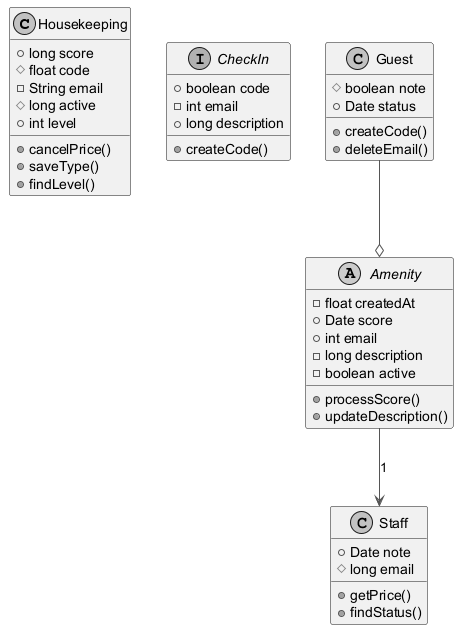

The diagram above was rendered by PlantUML. Its source (embedded in the PNG):
@startuml
skinparam monochrome true
skinparam ArrowColor #555555
class Housekeeping {
  +long score
  #float code
  -String email
  #long active
  +int level
  +cancelPrice()
  +saveType()
  +findLevel()
}
interface CheckIn {
  +boolean code
  -int email
  +long description
  +createCode()
}
abstract class Amenity {
  -float createdAt
  +Date score
  +int email
  -long description
  -boolean active
  +processScore()
  +updateDescription()
}
class Guest {
  #boolean note
  +Date status
  +createCode()
  +deleteEmail()
}
class Staff {
  +Date note
  #long email
  +getPrice()
  +findStatus()
}
Guest --o Amenity
Amenity --> Staff : "1"
@enduml